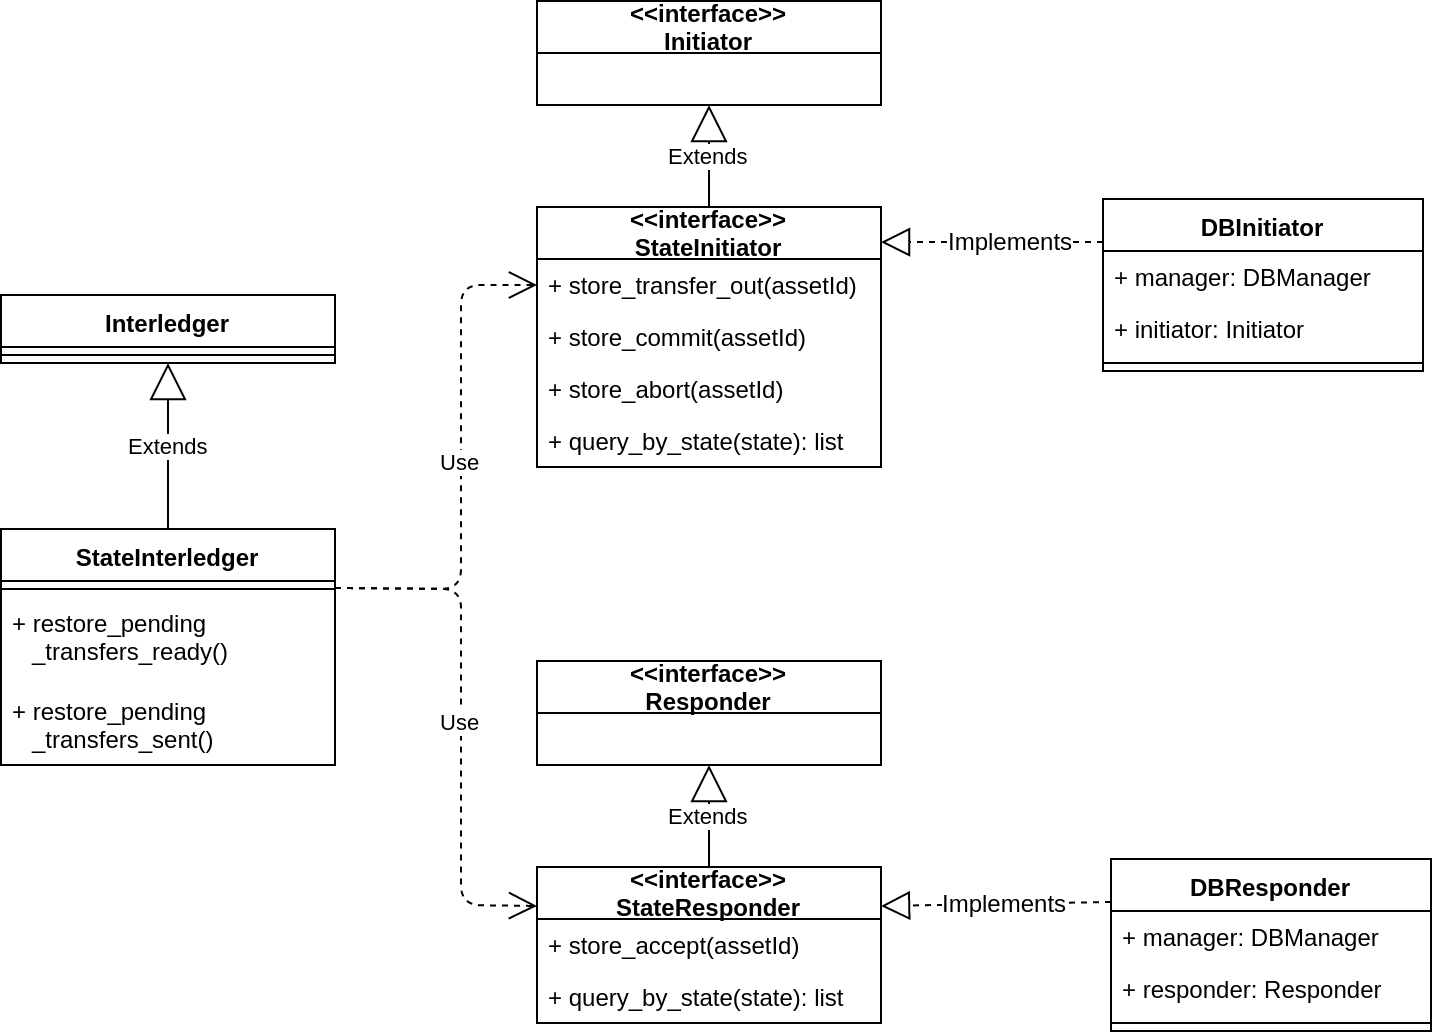

The diagram above was exported from draw.io. Its source (the exported page's mxGraphModel, read from the mxfile embedded in the PNG):
<mxGraphModel dx="1355" dy="774" grid="1" gridSize="10" guides="1" tooltips="1" connect="1" arrows="1" fold="1" page="1" pageScale="1" pageWidth="827" pageHeight="1169" math="0" shadow="0">
  <root>
    <mxCell id="0" />
    <mxCell id="1" parent="0" />
    <mxCell id="2" value="Interledger" style="swimlane;fontStyle=1;align=center;verticalAlign=top;childLayout=stackLayout;horizontal=1;startSize=26;horizontalStack=0;resizeParent=1;resizeParentMax=0;resizeLast=0;collapsible=1;marginBottom=0;" vertex="1" parent="1">
      <mxGeometry x="20" y="314" width="167" height="34" as="geometry" />
    </mxCell>
    <mxCell id="3" value="" style="line;strokeWidth=1;fillColor=none;align=left;verticalAlign=middle;spacingTop=-1;spacingLeft=3;spacingRight=3;rotatable=0;labelPosition=right;points=[];portConstraint=eastwest;" vertex="1" parent="2">
      <mxGeometry y="26" width="167" height="8" as="geometry" />
    </mxCell>
    <mxCell id="4" value="Extends" style="endArrow=block;endSize=16;endFill=0;html=1;" edge="1" source="13" target="12" parent="1">
      <mxGeometry width="160" relative="1" as="geometry">
        <mxPoint x="368" y="592.5" as="sourcePoint" />
        <mxPoint x="368" y="542.5" as="targetPoint" />
      </mxGeometry>
    </mxCell>
    <mxCell id="5" value="Extends" style="endArrow=block;endSize=16;endFill=0;html=1;" edge="1" source="7" target="6" parent="1">
      <mxGeometry width="160" relative="1" as="geometry">
        <mxPoint x="368" y="267.9999999999999" as="sourcePoint" />
        <mxPoint x="368" y="217.0000000000001" as="targetPoint" />
      </mxGeometry>
    </mxCell>
    <mxCell id="6" value="&lt;&lt;interface&gt;&gt;&#10;Initiator" style="swimlane;fontStyle=1;childLayout=stackLayout;horizontal=1;startSize=26;fillColor=none;horizontalStack=0;resizeParent=1;resizeParentMax=0;resizeLast=0;collapsible=1;marginBottom=0;" vertex="1" parent="1">
      <mxGeometry x="288" y="167" width="172" height="52" as="geometry" />
    </mxCell>
    <mxCell id="7" value="&lt;&lt;interface&gt;&gt;&#10;StateInitiator" style="swimlane;fontStyle=1;childLayout=stackLayout;horizontal=1;startSize=26;fillColor=none;horizontalStack=0;resizeParent=1;resizeParentMax=0;resizeLast=0;collapsible=1;marginBottom=0;" vertex="1" parent="1">
      <mxGeometry x="288" y="270" width="172" height="130" as="geometry" />
    </mxCell>
    <mxCell id="8" value="+ store_transfer_out(assetId)" style="text;strokeColor=none;fillColor=none;align=left;verticalAlign=top;spacingLeft=4;spacingRight=4;overflow=hidden;rotatable=0;points=[[0,0.5],[1,0.5]];portConstraint=eastwest;" vertex="1" parent="7">
      <mxGeometry y="26" width="172" height="26" as="geometry" />
    </mxCell>
    <mxCell id="9" value="+ store_commit(assetId)" style="text;strokeColor=none;fillColor=none;align=left;verticalAlign=top;spacingLeft=4;spacingRight=4;overflow=hidden;rotatable=0;points=[[0,0.5],[1,0.5]];portConstraint=eastwest;" vertex="1" parent="7">
      <mxGeometry y="52" width="172" height="26" as="geometry" />
    </mxCell>
    <mxCell id="10" value="+ store_abort(assetId)" style="text;strokeColor=none;fillColor=none;align=left;verticalAlign=top;spacingLeft=4;spacingRight=4;overflow=hidden;rotatable=0;points=[[0,0.5],[1,0.5]];portConstraint=eastwest;" vertex="1" parent="7">
      <mxGeometry y="78" width="172" height="26" as="geometry" />
    </mxCell>
    <mxCell id="11" value="+ query_by_state(state): list" style="text;strokeColor=none;fillColor=none;align=left;verticalAlign=top;spacingLeft=4;spacingRight=4;overflow=hidden;rotatable=0;points=[[0,0.5],[1,0.5]];portConstraint=eastwest;" vertex="1" parent="7">
      <mxGeometry y="104" width="172" height="26" as="geometry" />
    </mxCell>
    <mxCell id="12" value="&lt;&lt;interface&gt;&gt;&#10;Responder" style="swimlane;fontStyle=1;childLayout=stackLayout;horizontal=1;startSize=26;fillColor=none;horizontalStack=0;resizeParent=1;resizeParentMax=0;resizeLast=0;collapsible=1;marginBottom=0;" vertex="1" parent="1">
      <mxGeometry x="288" y="497" width="172" height="52" as="geometry" />
    </mxCell>
    <mxCell id="13" value="&lt;&lt;interface&gt;&gt;&#10;StateResponder" style="swimlane;fontStyle=1;childLayout=stackLayout;horizontal=1;startSize=26;fillColor=none;horizontalStack=0;resizeParent=1;resizeParentMax=0;resizeLast=0;collapsible=1;marginBottom=0;" vertex="1" parent="1">
      <mxGeometry x="288" y="600" width="172" height="78" as="geometry" />
    </mxCell>
    <mxCell id="14" value="+ store_accept(assetId)" style="text;strokeColor=none;fillColor=none;align=left;verticalAlign=top;spacingLeft=4;spacingRight=4;overflow=hidden;rotatable=0;points=[[0,0.5],[1,0.5]];portConstraint=eastwest;" vertex="1" parent="13">
      <mxGeometry y="26" width="172" height="26" as="geometry" />
    </mxCell>
    <mxCell id="15" value="+ query_by_state(state): list" style="text;strokeColor=none;fillColor=none;align=left;verticalAlign=top;spacingLeft=4;spacingRight=4;overflow=hidden;rotatable=0;points=[[0,0.5],[1,0.5]];portConstraint=eastwest;" vertex="1" parent="13">
      <mxGeometry y="52" width="172" height="26" as="geometry" />
    </mxCell>
    <mxCell id="16" value="DBInitiator" style="swimlane;fontStyle=1;align=center;verticalAlign=top;childLayout=stackLayout;horizontal=1;startSize=26;horizontalStack=0;resizeParent=1;resizeParentMax=0;resizeLast=0;collapsible=1;marginBottom=0;" vertex="1" parent="1">
      <mxGeometry x="571" y="266" width="160" height="86" as="geometry" />
    </mxCell>
    <mxCell id="17" value="+ manager: DBManager" style="text;strokeColor=none;fillColor=none;align=left;verticalAlign=top;spacingLeft=4;spacingRight=4;overflow=hidden;rotatable=0;points=[[0,0.5],[1,0.5]];portConstraint=eastwest;" vertex="1" parent="16">
      <mxGeometry y="26" width="160" height="26" as="geometry" />
    </mxCell>
    <mxCell id="18" value="+ initiator: Initiator" style="text;strokeColor=none;fillColor=none;align=left;verticalAlign=top;spacingLeft=4;spacingRight=4;overflow=hidden;rotatable=0;points=[[0,0.5],[1,0.5]];portConstraint=eastwest;" vertex="1" parent="16">
      <mxGeometry y="52" width="160" height="26" as="geometry" />
    </mxCell>
    <mxCell id="19" value="" style="line;strokeWidth=1;fillColor=none;align=left;verticalAlign=middle;spacingTop=-1;spacingLeft=3;spacingRight=3;rotatable=0;labelPosition=right;points=[];portConstraint=eastwest;" vertex="1" parent="16">
      <mxGeometry y="78" width="160" height="8" as="geometry" />
    </mxCell>
    <mxCell id="20" value="" style="endArrow=block;dashed=1;endFill=0;endSize=12;html=1;exitX=0;exitY=0.25;exitDx=0;exitDy=0;entryX=1;entryY=0.135;entryDx=0;entryDy=0;entryPerimeter=0;" edge="1" source="16" target="7" parent="1">
      <mxGeometry width="160" relative="1" as="geometry">
        <mxPoint x="566" y="282" as="sourcePoint" />
        <mxPoint x="438" y="280" as="targetPoint" />
      </mxGeometry>
    </mxCell>
    <mxCell id="21" value="Implements" style="text;html=1;resizable=0;points=[];align=center;verticalAlign=middle;labelBackgroundColor=#ffffff;" vertex="1" connectable="0" parent="20">
      <mxGeometry x="-0.249" relative="1" as="geometry">
        <mxPoint x="-4.5" y="-1.5" as="offset" />
      </mxGeometry>
    </mxCell>
    <mxCell id="22" value="DBResponder" style="swimlane;fontStyle=1;align=center;verticalAlign=top;childLayout=stackLayout;horizontal=1;startSize=26;horizontalStack=0;resizeParent=1;resizeParentMax=0;resizeLast=0;collapsible=1;marginBottom=0;" vertex="1" parent="1">
      <mxGeometry x="575" y="596" width="160" height="86" as="geometry" />
    </mxCell>
    <mxCell id="23" value="+ manager: DBManager" style="text;strokeColor=none;fillColor=none;align=left;verticalAlign=top;spacingLeft=4;spacingRight=4;overflow=hidden;rotatable=0;points=[[0,0.5],[1,0.5]];portConstraint=eastwest;" vertex="1" parent="22">
      <mxGeometry y="26" width="160" height="26" as="geometry" />
    </mxCell>
    <mxCell id="24" value="+ responder: Responder" style="text;strokeColor=none;fillColor=none;align=left;verticalAlign=top;spacingLeft=4;spacingRight=4;overflow=hidden;rotatable=0;points=[[0,0.5],[1,0.5]];portConstraint=eastwest;" vertex="1" parent="22">
      <mxGeometry y="52" width="160" height="26" as="geometry" />
    </mxCell>
    <mxCell id="25" value="" style="line;strokeWidth=1;fillColor=none;align=left;verticalAlign=middle;spacingTop=-1;spacingLeft=3;spacingRight=3;rotatable=0;labelPosition=right;points=[];portConstraint=eastwest;" vertex="1" parent="22">
      <mxGeometry y="78" width="160" height="8" as="geometry" />
    </mxCell>
    <mxCell id="26" value="" style="endArrow=block;dashed=1;endFill=0;endSize=12;html=1;exitX=0;exitY=0.25;exitDx=0;exitDy=0;entryX=1;entryY=0.25;entryDx=0;entryDy=0;" edge="1" source="22" target="13" parent="1">
      <mxGeometry width="160" relative="1" as="geometry">
        <mxPoint x="576" y="599.5" as="sourcePoint" />
        <mxPoint x="444" y="599.5" as="targetPoint" />
        <Array as="points" />
      </mxGeometry>
    </mxCell>
    <mxCell id="27" value="Implements" style="text;html=1;resizable=0;points=[];align=center;verticalAlign=middle;labelBackgroundColor=#ffffff;" vertex="1" connectable="0" parent="26">
      <mxGeometry x="0.14" y="-2" relative="1" as="geometry">
        <mxPoint x="12.5" y="1" as="offset" />
      </mxGeometry>
    </mxCell>
    <mxCell id="28" value="StateInterledger" style="swimlane;fontStyle=1;align=center;verticalAlign=top;childLayout=stackLayout;horizontal=1;startSize=26;horizontalStack=0;resizeParent=1;resizeParentMax=0;resizeLast=0;collapsible=1;marginBottom=0;" vertex="1" parent="1">
      <mxGeometry x="20" y="431" width="167" height="118" as="geometry" />
    </mxCell>
    <mxCell id="29" value="" style="line;strokeWidth=1;fillColor=none;align=left;verticalAlign=middle;spacingTop=-1;spacingLeft=3;spacingRight=3;rotatable=0;labelPosition=right;points=[];portConstraint=eastwest;" vertex="1" parent="28">
      <mxGeometry y="26" width="167" height="8" as="geometry" />
    </mxCell>
    <mxCell id="30" value="+ restore_pending&#10;   _transfers_ready()&#10;" style="text;strokeColor=none;fillColor=none;align=left;verticalAlign=top;spacingLeft=4;spacingRight=4;overflow=hidden;rotatable=0;points=[[0,0.5],[1,0.5]];portConstraint=eastwest;" vertex="1" parent="28">
      <mxGeometry y="34" width="167" height="44" as="geometry" />
    </mxCell>
    <mxCell id="31" value="+ restore_pending&#10;   _transfers_sent()&#10;" style="text;strokeColor=none;fillColor=none;align=left;verticalAlign=top;spacingLeft=4;spacingRight=4;overflow=hidden;rotatable=0;points=[[0,0.5],[1,0.5]];portConstraint=eastwest;" vertex="1" parent="28">
      <mxGeometry y="78" width="167" height="40" as="geometry" />
    </mxCell>
    <mxCell id="32" value="Use" style="endArrow=open;endSize=12;dashed=1;html=1;exitX=1;exitY=0.25;exitDx=0;exitDy=0;entryX=0;entryY=0.25;entryDx=0;entryDy=0;" edge="1" source="28" target="13" parent="1">
      <mxGeometry width="160" relative="1" as="geometry">
        <mxPoint x="60" y="680" as="sourcePoint" />
        <mxPoint x="220" y="680" as="targetPoint" />
        <Array as="points">
          <mxPoint x="250" y="461" />
          <mxPoint x="250" y="480" />
          <mxPoint x="250" y="619" />
        </Array>
      </mxGeometry>
    </mxCell>
    <mxCell id="33" value="Use" style="endArrow=open;endSize=12;dashed=1;html=1;exitX=1;exitY=0.25;exitDx=0;exitDy=0;entryX=0;entryY=0.5;entryDx=0;entryDy=0;" edge="1" source="28" target="8" parent="1">
      <mxGeometry width="160" relative="1" as="geometry">
        <mxPoint x="40" y="490" as="sourcePoint" />
        <mxPoint x="200" y="490" as="targetPoint" />
        <Array as="points">
          <mxPoint x="250" y="461" />
          <mxPoint x="250" y="309" />
        </Array>
      </mxGeometry>
    </mxCell>
    <mxCell id="34" value="Extends" style="endArrow=block;endSize=16;endFill=0;html=1;exitX=0.5;exitY=0;exitDx=0;exitDy=0;" edge="1" source="28" target="2" parent="1">
      <mxGeometry width="160" relative="1" as="geometry">
        <mxPoint x="90" y="305.5" as="sourcePoint" />
        <mxPoint x="250" y="305.5" as="targetPoint" />
      </mxGeometry>
    </mxCell>
  </root>
</mxGraphModel>